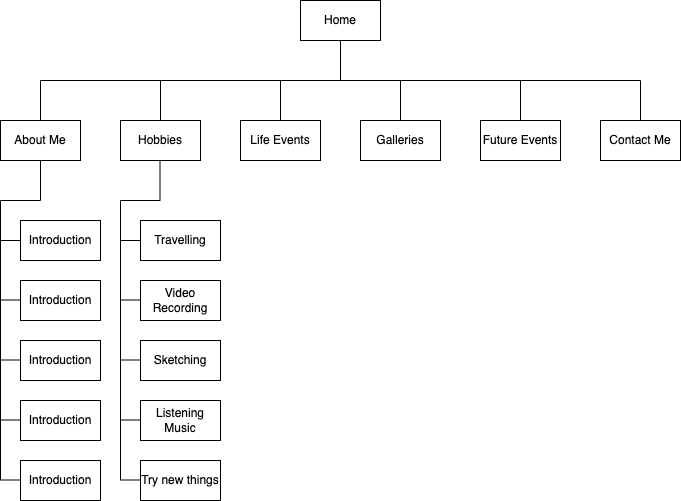

The diagram above was exported from draw.io. Its source (the exported page's mxGraphModel, read from the mxfile embedded in the PNG):
<mxGraphModel dx="1169" dy="879" grid="1" gridSize="10" guides="1" tooltips="1" connect="1" arrows="1" fold="1" page="0" pageScale="1" pageWidth="850" pageHeight="1100" math="0" shadow="0">
  <root>
    <mxCell id="0" />
    <mxCell id="1" parent="0" />
    <mxCell id="GNBbM3mO684nm1qL3u5i-1" value="Home" style="rounded=0;whiteSpace=wrap;html=1;" vertex="1" parent="1">
      <mxGeometry x="140" y="-80" width="80" height="40" as="geometry" />
    </mxCell>
    <mxCell id="GNBbM3mO684nm1qL3u5i-2" value="" style="endArrow=none;html=1;rounded=0;fontSize=12;startSize=8;endSize=8;curved=1;entryX=0.5;entryY=1;entryDx=0;entryDy=0;" edge="1" parent="1" target="GNBbM3mO684nm1qL3u5i-1">
      <mxGeometry width="50" height="50" relative="1" as="geometry">
        <mxPoint x="180" as="sourcePoint" />
        <mxPoint x="225" y="114" as="targetPoint" />
      </mxGeometry>
    </mxCell>
    <mxCell id="GNBbM3mO684nm1qL3u5i-3" value="" style="endArrow=none;html=1;rounded=0;fontSize=12;startSize=8;endSize=8;curved=1;" edge="1" parent="1">
      <mxGeometry width="50" height="50" relative="1" as="geometry">
        <mxPoint x="-120" as="sourcePoint" />
        <mxPoint x="480" as="targetPoint" />
      </mxGeometry>
    </mxCell>
    <mxCell id="GNBbM3mO684nm1qL3u5i-4" value="" style="endArrow=none;html=1;rounded=0;fontSize=12;startSize=8;endSize=8;curved=1;" edge="1" parent="1">
      <mxGeometry width="50" height="50" relative="1" as="geometry">
        <mxPoint x="-120" y="40" as="sourcePoint" />
        <mxPoint x="-120" as="targetPoint" />
      </mxGeometry>
    </mxCell>
    <mxCell id="GNBbM3mO684nm1qL3u5i-5" value="" style="endArrow=none;html=1;rounded=0;fontSize=12;startSize=8;endSize=8;curved=1;" edge="1" parent="1">
      <mxGeometry width="50" height="50" relative="1" as="geometry">
        <mxPoint x="240" y="40" as="sourcePoint" />
        <mxPoint x="240" as="targetPoint" />
      </mxGeometry>
    </mxCell>
    <mxCell id="GNBbM3mO684nm1qL3u5i-6" value="" style="endArrow=none;html=1;rounded=0;fontSize=12;startSize=8;endSize=8;curved=1;" edge="1" parent="1">
      <mxGeometry width="50" height="50" relative="1" as="geometry">
        <mxPoint x="120" y="40" as="sourcePoint" />
        <mxPoint x="120" as="targetPoint" />
      </mxGeometry>
    </mxCell>
    <mxCell id="GNBbM3mO684nm1qL3u5i-7" value="" style="endArrow=none;html=1;rounded=0;fontSize=12;startSize=8;endSize=8;curved=1;" edge="1" parent="1">
      <mxGeometry width="50" height="50" relative="1" as="geometry">
        <mxPoint y="40" as="sourcePoint" />
        <mxPoint as="targetPoint" />
      </mxGeometry>
    </mxCell>
    <mxCell id="GNBbM3mO684nm1qL3u5i-8" value="" style="endArrow=none;html=1;rounded=0;fontSize=12;startSize=8;endSize=8;curved=1;" edge="1" parent="1">
      <mxGeometry width="50" height="50" relative="1" as="geometry">
        <mxPoint x="360" y="40" as="sourcePoint" />
        <mxPoint x="360" as="targetPoint" />
      </mxGeometry>
    </mxCell>
    <mxCell id="GNBbM3mO684nm1qL3u5i-9" value="" style="endArrow=none;html=1;rounded=0;fontSize=12;startSize=8;endSize=8;curved=1;" edge="1" parent="1">
      <mxGeometry width="50" height="50" relative="1" as="geometry">
        <mxPoint x="480" y="40" as="sourcePoint" />
        <mxPoint x="480" as="targetPoint" />
      </mxGeometry>
    </mxCell>
    <mxCell id="GNBbM3mO684nm1qL3u5i-11" value="Contact Me" style="rounded=0;whiteSpace=wrap;html=1;" vertex="1" parent="1">
      <mxGeometry x="440" y="40" width="80" height="40" as="geometry" />
    </mxCell>
    <mxCell id="GNBbM3mO684nm1qL3u5i-12" value="Future Events" style="rounded=0;whiteSpace=wrap;html=1;" vertex="1" parent="1">
      <mxGeometry x="320" y="40" width="80" height="40" as="geometry" />
    </mxCell>
    <mxCell id="GNBbM3mO684nm1qL3u5i-13" value="Galleries" style="rounded=0;whiteSpace=wrap;html=1;" vertex="1" parent="1">
      <mxGeometry x="200" y="40" width="80" height="40" as="geometry" />
    </mxCell>
    <mxCell id="GNBbM3mO684nm1qL3u5i-14" value="Life Events" style="rounded=0;whiteSpace=wrap;html=1;" vertex="1" parent="1">
      <mxGeometry x="80" y="40" width="80" height="40" as="geometry" />
    </mxCell>
    <mxCell id="GNBbM3mO684nm1qL3u5i-15" value="Hobbies" style="rounded=0;whiteSpace=wrap;html=1;" vertex="1" parent="1">
      <mxGeometry x="-40" y="40" width="80" height="40" as="geometry" />
    </mxCell>
    <mxCell id="GNBbM3mO684nm1qL3u5i-16" value="About Me" style="rounded=0;whiteSpace=wrap;html=1;" vertex="1" parent="1">
      <mxGeometry x="-160" y="40" width="80" height="40" as="geometry" />
    </mxCell>
    <mxCell id="GNBbM3mO684nm1qL3u5i-19" value="" style="endArrow=none;html=1;rounded=0;fontSize=12;startSize=8;endSize=8;curved=1;entryX=0.5;entryY=1;entryDx=0;entryDy=0;" edge="1" parent="1" target="GNBbM3mO684nm1qL3u5i-16">
      <mxGeometry width="50" height="50" relative="1" as="geometry">
        <mxPoint x="-120" y="120" as="sourcePoint" />
        <mxPoint x="80" y="150" as="targetPoint" />
      </mxGeometry>
    </mxCell>
    <mxCell id="GNBbM3mO684nm1qL3u5i-20" value="" style="endArrow=none;html=1;rounded=0;fontSize=12;startSize=8;endSize=8;curved=1;" edge="1" parent="1">
      <mxGeometry width="50" height="50" relative="1" as="geometry">
        <mxPoint x="-160" y="120" as="sourcePoint" />
        <mxPoint x="-120" y="120" as="targetPoint" />
      </mxGeometry>
    </mxCell>
    <mxCell id="GNBbM3mO684nm1qL3u5i-21" value="" style="endArrow=none;html=1;rounded=0;fontSize=12;startSize=8;endSize=8;curved=1;" edge="1" parent="1">
      <mxGeometry width="50" height="50" relative="1" as="geometry">
        <mxPoint x="-160" y="400" as="sourcePoint" />
        <mxPoint x="-160" y="120" as="targetPoint" />
      </mxGeometry>
    </mxCell>
    <mxCell id="GNBbM3mO684nm1qL3u5i-22" value="Introduction" style="rounded=0;whiteSpace=wrap;html=1;" vertex="1" parent="1">
      <mxGeometry x="-140" y="140" width="80" height="40" as="geometry" />
    </mxCell>
    <mxCell id="GNBbM3mO684nm1qL3u5i-23" value="Introduction" style="rounded=0;whiteSpace=wrap;html=1;" vertex="1" parent="1">
      <mxGeometry x="-140" y="200" width="80" height="40" as="geometry" />
    </mxCell>
    <mxCell id="GNBbM3mO684nm1qL3u5i-24" value="Introduction" style="rounded=0;whiteSpace=wrap;html=1;" vertex="1" parent="1">
      <mxGeometry x="-140" y="260" width="80" height="40" as="geometry" />
    </mxCell>
    <mxCell id="GNBbM3mO684nm1qL3u5i-25" value="Introduction" style="rounded=0;whiteSpace=wrap;html=1;" vertex="1" parent="1">
      <mxGeometry x="-140" y="320" width="80" height="40" as="geometry" />
    </mxCell>
    <mxCell id="GNBbM3mO684nm1qL3u5i-26" value="Introduction" style="rounded=0;whiteSpace=wrap;html=1;" vertex="1" parent="1">
      <mxGeometry x="-140" y="380" width="80" height="40" as="geometry" />
    </mxCell>
    <mxCell id="GNBbM3mO684nm1qL3u5i-29" value="" style="endArrow=none;html=1;rounded=0;fontSize=12;startSize=8;endSize=8;curved=1;entryX=0;entryY=0.5;entryDx=0;entryDy=0;" edge="1" parent="1" target="GNBbM3mO684nm1qL3u5i-22">
      <mxGeometry width="50" height="50" relative="1" as="geometry">
        <mxPoint x="-160" y="160" as="sourcePoint" />
        <mxPoint x="80" y="160" as="targetPoint" />
      </mxGeometry>
    </mxCell>
    <mxCell id="GNBbM3mO684nm1qL3u5i-30" value="" style="endArrow=none;html=1;rounded=0;fontSize=12;startSize=8;endSize=8;curved=1;entryX=0;entryY=0.5;entryDx=0;entryDy=0;" edge="1" parent="1">
      <mxGeometry width="50" height="50" relative="1" as="geometry">
        <mxPoint x="-160" y="279.5" as="sourcePoint" />
        <mxPoint x="-140" y="279.5" as="targetPoint" />
      </mxGeometry>
    </mxCell>
    <mxCell id="GNBbM3mO684nm1qL3u5i-31" value="" style="endArrow=none;html=1;rounded=0;fontSize=12;startSize=8;endSize=8;curved=1;entryX=0;entryY=0.5;entryDx=0;entryDy=0;" edge="1" parent="1">
      <mxGeometry width="50" height="50" relative="1" as="geometry">
        <mxPoint x="-140" y="180" as="sourcePoint" />
        <mxPoint x="-120" y="180" as="targetPoint" />
      </mxGeometry>
    </mxCell>
    <mxCell id="GNBbM3mO684nm1qL3u5i-32" value="" style="endArrow=none;html=1;rounded=0;fontSize=12;startSize=8;endSize=8;curved=1;entryX=0;entryY=0.5;entryDx=0;entryDy=0;" edge="1" parent="1">
      <mxGeometry width="50" height="50" relative="1" as="geometry">
        <mxPoint x="-160" y="219.5" as="sourcePoint" />
        <mxPoint x="-140" y="219.5" as="targetPoint" />
      </mxGeometry>
    </mxCell>
    <mxCell id="GNBbM3mO684nm1qL3u5i-35" value="" style="endArrow=none;html=1;rounded=0;fontSize=12;startSize=8;endSize=8;curved=1;entryX=0;entryY=0.5;entryDx=0;entryDy=0;" edge="1" parent="1">
      <mxGeometry width="50" height="50" relative="1" as="geometry">
        <mxPoint x="-160" y="339.5" as="sourcePoint" />
        <mxPoint x="-140" y="339.5" as="targetPoint" />
      </mxGeometry>
    </mxCell>
    <mxCell id="GNBbM3mO684nm1qL3u5i-36" value="" style="endArrow=none;html=1;rounded=0;fontSize=12;startSize=8;endSize=8;curved=1;entryX=0;entryY=0.5;entryDx=0;entryDy=0;" edge="1" parent="1">
      <mxGeometry width="50" height="50" relative="1" as="geometry">
        <mxPoint x="-160" y="399.5" as="sourcePoint" />
        <mxPoint x="-140" y="399.5" as="targetPoint" />
      </mxGeometry>
    </mxCell>
    <mxCell id="M5j8AoL9TxWTY21MQ6Tq-1" value="" style="endArrow=none;html=1;rounded=0;fontSize=12;startSize=8;endSize=8;curved=1;" edge="1" parent="1">
      <mxGeometry width="50" height="50" relative="1" as="geometry">
        <mxPoint x="-40" y="120" as="sourcePoint" />
        <mxPoint y="120" as="targetPoint" />
      </mxGeometry>
    </mxCell>
    <mxCell id="M5j8AoL9TxWTY21MQ6Tq-2" value="" style="endArrow=none;html=1;rounded=0;fontSize=12;startSize=8;endSize=8;curved=1;" edge="1" parent="1">
      <mxGeometry width="50" height="50" relative="1" as="geometry">
        <mxPoint x="-40" y="400" as="sourcePoint" />
        <mxPoint x="-40" y="120" as="targetPoint" />
      </mxGeometry>
    </mxCell>
    <mxCell id="M5j8AoL9TxWTY21MQ6Tq-3" value="Travelling" style="rounded=0;whiteSpace=wrap;html=1;" vertex="1" parent="1">
      <mxGeometry x="-20" y="140" width="80" height="40" as="geometry" />
    </mxCell>
    <mxCell id="M5j8AoL9TxWTY21MQ6Tq-4" value="Video Recording" style="rounded=0;whiteSpace=wrap;html=1;" vertex="1" parent="1">
      <mxGeometry x="-20" y="200" width="80" height="40" as="geometry" />
    </mxCell>
    <mxCell id="M5j8AoL9TxWTY21MQ6Tq-5" value="Sketching" style="rounded=0;whiteSpace=wrap;html=1;" vertex="1" parent="1">
      <mxGeometry x="-20" y="260" width="80" height="40" as="geometry" />
    </mxCell>
    <mxCell id="M5j8AoL9TxWTY21MQ6Tq-6" value="Listening Music" style="rounded=0;whiteSpace=wrap;html=1;" vertex="1" parent="1">
      <mxGeometry x="-20" y="320" width="80" height="40" as="geometry" />
    </mxCell>
    <mxCell id="M5j8AoL9TxWTY21MQ6Tq-7" value="Try new things" style="rounded=0;whiteSpace=wrap;html=1;" vertex="1" parent="1">
      <mxGeometry x="-20" y="380" width="80" height="40" as="geometry" />
    </mxCell>
    <mxCell id="M5j8AoL9TxWTY21MQ6Tq-8" value="" style="endArrow=none;html=1;rounded=0;fontSize=12;startSize=8;endSize=8;curved=1;entryX=0;entryY=0.5;entryDx=0;entryDy=0;" edge="1" parent="1" target="M5j8AoL9TxWTY21MQ6Tq-3">
      <mxGeometry width="50" height="50" relative="1" as="geometry">
        <mxPoint x="-40" y="160" as="sourcePoint" />
        <mxPoint x="200" y="160" as="targetPoint" />
      </mxGeometry>
    </mxCell>
    <mxCell id="M5j8AoL9TxWTY21MQ6Tq-9" value="" style="endArrow=none;html=1;rounded=0;fontSize=12;startSize=8;endSize=8;curved=1;entryX=0;entryY=0.5;entryDx=0;entryDy=0;" edge="1" parent="1">
      <mxGeometry width="50" height="50" relative="1" as="geometry">
        <mxPoint x="-40" y="279.5" as="sourcePoint" />
        <mxPoint x="-20" y="279.5" as="targetPoint" />
      </mxGeometry>
    </mxCell>
    <mxCell id="M5j8AoL9TxWTY21MQ6Tq-10" value="" style="endArrow=none;html=1;rounded=0;fontSize=12;startSize=8;endSize=8;curved=1;entryX=0;entryY=0.5;entryDx=0;entryDy=0;" edge="1" parent="1">
      <mxGeometry width="50" height="50" relative="1" as="geometry">
        <mxPoint x="-20" y="180" as="sourcePoint" />
        <mxPoint y="180" as="targetPoint" />
      </mxGeometry>
    </mxCell>
    <mxCell id="M5j8AoL9TxWTY21MQ6Tq-11" value="" style="endArrow=none;html=1;rounded=0;fontSize=12;startSize=8;endSize=8;curved=1;entryX=0;entryY=0.5;entryDx=0;entryDy=0;" edge="1" parent="1">
      <mxGeometry width="50" height="50" relative="1" as="geometry">
        <mxPoint x="-40" y="219.5" as="sourcePoint" />
        <mxPoint x="-20" y="219.5" as="targetPoint" />
      </mxGeometry>
    </mxCell>
    <mxCell id="M5j8AoL9TxWTY21MQ6Tq-12" value="" style="endArrow=none;html=1;rounded=0;fontSize=12;startSize=8;endSize=8;curved=1;entryX=0;entryY=0.5;entryDx=0;entryDy=0;" edge="1" parent="1">
      <mxGeometry width="50" height="50" relative="1" as="geometry">
        <mxPoint x="-40" y="339.5" as="sourcePoint" />
        <mxPoint x="-20" y="339.5" as="targetPoint" />
      </mxGeometry>
    </mxCell>
    <mxCell id="M5j8AoL9TxWTY21MQ6Tq-13" value="" style="endArrow=none;html=1;rounded=0;fontSize=12;startSize=8;endSize=8;curved=1;entryX=0;entryY=0.5;entryDx=0;entryDy=0;" edge="1" parent="1">
      <mxGeometry width="50" height="50" relative="1" as="geometry">
        <mxPoint x="-40" y="399.5" as="sourcePoint" />
        <mxPoint x="-20" y="399.5" as="targetPoint" />
      </mxGeometry>
    </mxCell>
    <mxCell id="M5j8AoL9TxWTY21MQ6Tq-14" value="" style="endArrow=none;html=1;rounded=0;fontSize=12;startSize=8;endSize=8;curved=1;entryX=0.5;entryY=1;entryDx=0;entryDy=0;" edge="1" parent="1">
      <mxGeometry width="50" height="50" relative="1" as="geometry">
        <mxPoint x="-0.5" y="120" as="sourcePoint" />
        <mxPoint x="-0.5" y="80" as="targetPoint" />
      </mxGeometry>
    </mxCell>
  </root>
</mxGraphModel>